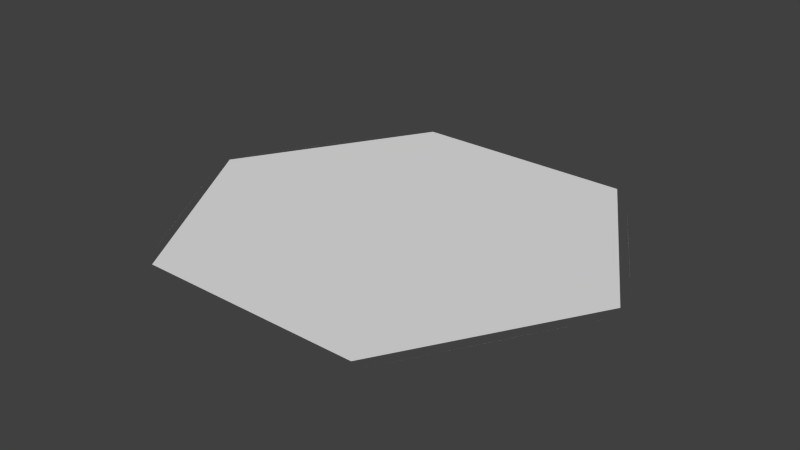 # Source: table_floor.blend  (saved by Blender 2.73.0; exported with 4.5.12 LTS)
import bpy
from mathutils import Matrix  # noqa: F401  (used for matrix-valued properties, if any)

bpy.ops.wm.read_factory_settings(use_empty=True)
scene = bpy.context.scene
scene.name = 'Scene'

# ---- collections
col_collection_1 = bpy.data.collections.new('Collection 1'); scene.collection.children.link(col_collection_1)

# ---- world
world_world = bpy.data.worlds.new('World'); scene.world = world_world
world_world.color = (0.05088, 0.05088, 0.05088)
world_world.use_sun_shadow = False
world_world.sun_shadow_jitter_overblur = 0.0
world_world.cycles.sampling_method = 'MANUAL'
world_world.cycles.sample_map_resolution = 256

# ---- meshes
me_plane = bpy.data.meshes.new('Plane')
me_plane.from_pydata([(-1.709, 0.0, 0.0), (1.709, 0.0, 0.0), (0.0, 0.0, 0.0), (0.8181, 0.0, 0.01179), (0.8547, 1.446, 0.0), (-0.8547, -1.446, 0.0), (-0.8547, 1.446, 0.0), (0.8547, -1.446, 0.0), (0.0, -0.7231, 0.0), (0.0, 0.7231, 0.0), (-0.8547, 0.0, 0.0), (0.8547, 0.0, 0.0), (0.8547, 0.7231, 0.0), (-0.8547, 0.7231, 0.0), (-0.8547, -0.7231, 0.0), (0.8547, -0.7231, 0.0), (-1.282, 0.7231, 0.0), (1.282, 0.7231, 0.0), (1.282, -0.7231, 0.0), (-1.282, -0.7231, 0.0), (-0.8181, 0.0, 0.01179), (0.0, 0.6921, 0.01179), (0.0, -0.6921, 0.01179), (0.8181, -1.384, 0.01179), (1.636, 0.0, 0.01179), (-0.8181, -1.384, 0.01179), (-1.636, 0.0, 0.01179), (0.0, 0.0, 0.01179), (0.0, 1.384, 0.01179), (-0.8181, 1.384, 0.01179), (0.0, -1.384, 0.01179), (0.8181, 1.384, 0.01179), (0.8181, 0.6921, 0.01179), (-0.8181, 0.6921, 0.01179), (-0.8181, -0.6921, 0.01179), (0.8181, -0.6921, 0.01179), (-1.227, 0.6921, 0.01179), (1.227, 0.6921, 0.01179), (1.227, -0.6921, 0.01179), (-1.227, -0.6921, 0.01179)], [], [(22, 30, 23, 35), (13, 9, 2, 10), (1, 7, 18), (9, 12, 11, 2), (20, 34, 22, 27), (10, 2, 8, 14), (2, 11, 15, 8), (26, 39, 34, 20), (4, 1, 17), (39, 25, 34), (16, 0, 6), (29, 33, 21, 28), (0, 19, 5), (29, 36, 33), (36, 26, 20, 33), (28, 21, 32, 31), (21, 27, 3, 32), (33, 20, 27, 21), (24, 38, 23), (34, 25, 30, 22), (27, 22, 35, 3), (31, 37, 24), (32, 37, 31), (32, 3, 24, 37), (35, 23, 38), (3, 35, 38, 24), (36, 29, 26), (26, 25, 39)])
me_plane.use_remesh_preserve_volume = False
me_plane.use_remesh_preserve_attributes = False
me_plane.use_mirror_vertex_groups = False
me_plane.update()

# ---- objects
ob_plane = bpy.data.objects.new('Plane', me_plane)

# ---- transforms, parenting, visibility, modifiers, constraints
ob_plane.location = (0.0, 0.0, 0.0)
ob_plane.lineart.crease_threshold = 0.0

# ---- collection membership
col_collection_1.objects.link(ob_plane)

# ---- scene / render settings (as saved in the file)
scene.frame_start = 1; scene.frame_end = 250; scene.frame_set(1)
scene.render.engine = 'BLENDER_EEVEE_NEXT'
scene.render.resolution_percentage = 50
scene.render.dither_intensity = 0.0
scene.cycles.use_denoising = False
scene.cycles.samples = 10
scene.cycles.sampling_pattern = 'TABULATED_SOBOL'
scene.cycles.light_sampling_threshold = 0.0
scene.cycles.use_adaptive_sampling = False
scene.cycles.use_light_tree = False
scene.cycles.blur_glossy = 0.0
scene.cycles.pixel_filter_type = 'GAUSSIAN'
scene.cycles.sample_clamp_indirect = 0.0
scene.view_settings.view_transform = 'Standard'
bpy.context.view_layer.update()

# ---- added for rendering (the .blend has no active camera and no usable light): camera, sun
cam_auto = bpy.data.cameras.new('AutoCamera')
cam_auto.lens = 50.0
cam_auto.sensor_width = 36.0
cam_auto.clip_end = 1000.0
ob_auto_camera = bpy.data.objects.new('AutoCamera', cam_auto)
scene.collection.objects.link(ob_auto_camera)
ob_auto_camera.location = (4.14344, -4.97212, 3.32065)
ob_auto_camera.rotation_euler = (1.09748, -7.21219e-08, 0.694738)
scene.camera = ob_auto_camera
light_auto_sun = bpy.data.lights.new('AutoSun', 'SUN')
light_auto_sun.energy = 3.0
light_auto_sun.angle = 0.0523599
ob_auto_sun = bpy.data.objects.new('AutoSun', light_auto_sun)
scene.collection.objects.link(ob_auto_sun)
ob_auto_sun.rotation_euler = (0.872665, 0.174533, 0.523599)
bpy.context.view_layer.update()
